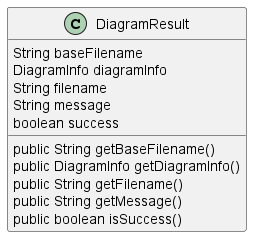

The diagram above was rendered by PlantUML. Its source (embedded in the PNG):
@startuml
skinparam linetype Ortho
class DiagramResult {
    String baseFilename
    DiagramInfo diagramInfo
    String filename
    String message
    boolean success
    public String getBaseFilename()
    public DiagramInfo getDiagramInfo()
    public String getFilename()
    public String getMessage()
    public boolean isSuccess()
}
@enduml